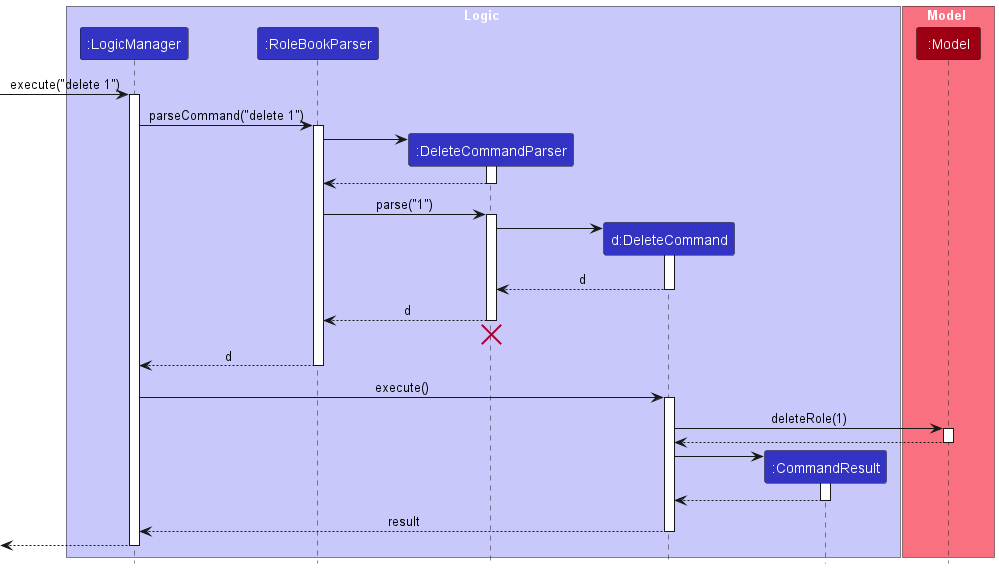

The diagram above was rendered by PlantUML. Its source (embedded in the PNG):
@startuml
!include style.puml

box Logic LOGIC_COLOR_T1
participant ":LogicManager" as LogicManager LOGIC_COLOR
participant ":RoleBookParser" as RoleBookParser LOGIC_COLOR
participant ":DeleteCommandParser" as DeleteCommandParser LOGIC_COLOR
participant "d:DeleteCommand" as DeleteCommand LOGIC_COLOR
participant ":CommandResult" as CommandResult LOGIC_COLOR
end box

box Model MODEL_COLOR_T1
participant ":Model" as Model MODEL_COLOR
end box

[-> LogicManager : execute("delete 1")
activate LogicManager

LogicManager -> RoleBookParser : parseCommand("delete 1")
activate RoleBookParser

create DeleteCommandParser
RoleBookParser -> DeleteCommandParser
activate DeleteCommandParser

DeleteCommandParser --> RoleBookParser
deactivate DeleteCommandParser

RoleBookParser -> DeleteCommandParser : parse("1")
activate DeleteCommandParser

create DeleteCommand
DeleteCommandParser -> DeleteCommand
activate DeleteCommand

DeleteCommand --> DeleteCommandParser : d
deactivate DeleteCommand

DeleteCommandParser --> RoleBookParser : d
deactivate DeleteCommandParser
'Hidden arrow to position the destroy marker below the end of the activation bar.
DeleteCommandParser -[hidden]-> RoleBookParser
destroy DeleteCommandParser

RoleBookParser --> LogicManager : d
deactivate RoleBookParser

LogicManager -> DeleteCommand : execute()
activate DeleteCommand

DeleteCommand -> Model : deleteRole(1)
activate Model

Model --> DeleteCommand
deactivate Model

create CommandResult
DeleteCommand -> CommandResult
activate CommandResult

CommandResult --> DeleteCommand
deactivate CommandResult

DeleteCommand --> LogicManager : result
deactivate DeleteCommand

[<--LogicManager
deactivate LogicManager
@enduml